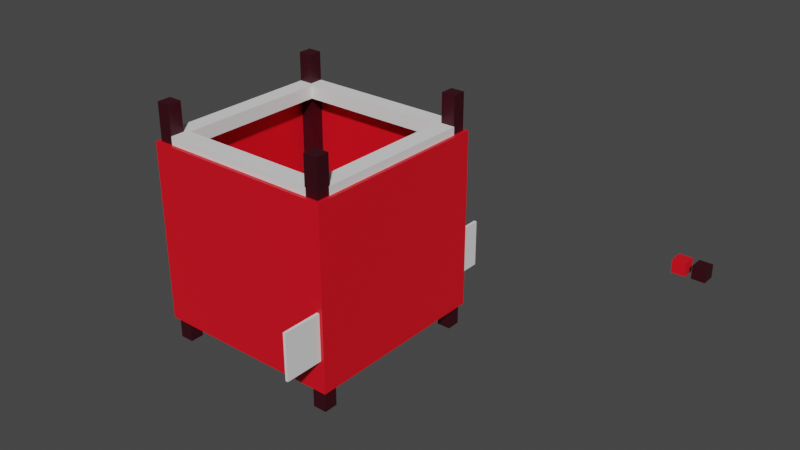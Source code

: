 # Source: room.blend  (saved by Blender 3.1.7; exported with 4.5.12 LTS)
import bpy
from mathutils import Matrix  # noqa: F401  (used for matrix-valued properties, if any)

bpy.ops.wm.read_factory_settings(use_empty=True)
scene = bpy.context.scene
scene.name = 'Scene'

# ---- collections
col_collection = bpy.data.collections.new('Collection'); scene.collection.children.link(col_collection)
col_colone = bpy.data.collections.new('Colone'); col_collection.children.link(col_colone)
col_materials = bpy.data.collections.new('Materials'); col_collection.children.link(col_materials)

# ---- materials (node trees are filled in below, after node groups)
mat_002 = bpy.data.materials.new('Материал.002')
mat_002.use_transparent_shadow = False
mat_x = bpy.data.materials.new('Материал')
mat_x.use_transparent_shadow = False
mat_001 = bpy.data.materials.new('Материал.001')
mat_001.use_transparent_shadow = False
mat_003 = bpy.data.materials.new('Материал.003')
mat_003.use_transparent_shadow = False

# ---- material node trees
mat_002.use_nodes = True; mat_002.node_tree.nodes.clear()
_N = mat_002.node_tree.nodes; _L = mat_002.node_tree.links
n0 = _N.new('ShaderNodeBsdfPrincipled'); n0.name = 'Principled BSDF'; n0.location = (10, 300)
n0.distribution = 'GGX'
n0.subsurface_method = 'RANDOM_WALK_SKIN'
n0.inputs[0].default_value = (0.8, 0.003432, 0.01437, 1.0)
n0.inputs[3].default_value = 1.45
n0.inputs[27].default_value = (0.0, 0.0, 0.0, 1.0)
n0.inputs[28].default_value = 1.0
n1 = _N.new('ShaderNodeOutputMaterial'); n1.name = 'Material Output'; n1.location = (300, 300)
_L.new(n0.outputs[0], n1.inputs[0])
n1.is_active_output = True
mat_x.use_nodes = True; mat_x.node_tree.nodes.clear()
_N = mat_x.node_tree.nodes; _L = mat_x.node_tree.links
n0 = _N.new('ShaderNodeBsdfPrincipled'); n0.name = 'Principled BSDF'; n0.location = (10, 300)
n0.distribution = 'GGX'
n0.subsurface_method = 'RANDOM_WALK_SKIN'
n0.inputs[0].default_value = (0.8, 0.003432, 0.01437, 1.0)
n0.inputs[3].default_value = 1.45
n0.inputs[27].default_value = (0.0, 0.0, 0.0, 1.0)
n0.inputs[28].default_value = 1.0
n1 = _N.new('ShaderNodeOutputMaterial'); n1.name = 'Material Output'; n1.location = (300, 300)
_L.new(n0.outputs[0], n1.inputs[0])
n1.is_active_output = True
mat_001.use_nodes = True; mat_001.node_tree.nodes.clear()
_N = mat_001.node_tree.nodes; _L = mat_001.node_tree.links
n0 = _N.new('ShaderNodeBsdfPrincipled'); n0.name = 'Principled BSDF'; n0.location = (10, 300)
n0.distribution = 'GGX'
n0.subsurface_method = 'RANDOM_WALK_SKIN'
n0.inputs[0].default_value = (0.6664, 0.6685, 0.8, 1.0)
n0.inputs[3].default_value = 1.45
n0.inputs[27].default_value = (0.0, 0.0, 0.0, 1.0)
n0.inputs[28].default_value = 1.0
n1 = _N.new('ShaderNodeOutputMaterial'); n1.name = 'Material Output'; n1.location = (300, 300)
_L.new(n0.outputs[0], n1.inputs[0])
n1.is_active_output = True
mat_003.use_nodes = True; mat_003.node_tree.nodes.clear()
_N = mat_003.node_tree.nodes; _L = mat_003.node_tree.links
n0 = _N.new('ShaderNodeBsdfPrincipled'); n0.name = 'Principled BSDF'; n0.location = (10, 300)
n0.distribution = 'GGX'
n0.subsurface_method = 'RANDOM_WALK_SKIN'
n0.inputs[0].default_value = (0.03569, 0.0, 0.005129, 1.0)
n0.inputs[3].default_value = 1.45
n0.inputs[27].default_value = (0.0, 0.0, 0.0, 1.0)
n0.inputs[28].default_value = 1.0
n1 = _N.new('ShaderNodeOutputMaterial'); n1.name = 'Material Output'; n1.location = (300, 300)
_L.new(n0.outputs[0], n1.inputs[0])
n1.is_active_output = True

# ---- world
world_world = bpy.data.worlds.new('World'); scene.world = world_world
world_world.use_nodes = True; world_world.node_tree.nodes.clear()
_N = world_world.node_tree.nodes; _L = world_world.node_tree.links
n0 = _N.new('ShaderNodeOutputWorld'); n0.name = 'World Output'; n0.location = (300, 300)
n1 = _N.new('ShaderNodeBackground'); n1.name = 'Background'; n1.location = (10, 300)
n1.inputs[0].default_value = (0.05088, 0.05088, 0.05088, 1.0)
_L.new(n1.outputs[0], n0.inputs[0])
n0.is_active_output = True
world_world.color = (0.05088, 0.05088, 0.05088)
world_world.use_sun_shadow = False
world_world.sun_shadow_jitter_overblur = 0.0

# ---- meshes
me_006 = bpy.data.meshes.new('Плоскость.006')
me_006.from_pydata([(-1.0, -1.0, 0.0), (1.0, -1.0, 0.0), (-1.0, 1.0, 0.0), (1.0, 1.0, 0.0)], [], [(0, 1, 3, 2)])
_uv = me_006.uv_layers.new(name='UVКарта')
_uv.uv.foreach_set('vector', [0.0, 0.0, 1.0, 0.0, 1.0, 1.0, 0.0, 1.0])
me_006.materials.append(mat_002)
me_006.use_remesh_fix_poles = True
me_006.use_remesh_preserve_attributes = False
me_006.update()
me_008 = bpy.data.meshes.new('Плоскость.008')
me_008.from_pydata([(-1.0, -1.0, 0.0), (1.0, -1.0, 0.0), (-1.0, 1.0, 0.0), (1.0, 1.0, 0.0)], [], [(0, 1, 3, 2)])
_uv = me_008.uv_layers.new(name='UVКарта')
_uv.uv.foreach_set('vector', [0.0, 0.0, 1.0, 0.0, 1.0, 1.0, 0.0, 1.0])
me_008.materials.append(mat_x)
me_008.use_remesh_fix_poles = True
me_008.use_remesh_preserve_attributes = False
me_008.update()
me_009 = bpy.data.meshes.new('Плоскость.009')
me_009.from_pydata([(-1.0, -1.0, 0.0), (1.0, -1.0, 0.0), (-1.0, 1.0, 0.0), (1.0, 1.0, 0.0)], [], [(0, 1, 3, 2)])
_uv = me_009.uv_layers.new(name='UVКарта')
_uv.uv.foreach_set('vector', [0.0, 0.0, 1.0, 0.0, 1.0, 1.0, 0.0, 1.0])
me_009.materials.append(mat_001)
me_009.use_remesh_fix_poles = True
me_009.use_remesh_preserve_attributes = False
me_009.update()
me_010 = bpy.data.meshes.new('Плоскость.010')
me_010.from_pydata([(-1.0, -1.0, 0.0), (1.0, -1.0, 0.0), (-1.0, 1.0, 0.0), (1.0, 1.0, 0.0)], [], [(0, 1, 3, 2)])
_uv = me_010.uv_layers.new(name='UVКарта')
_uv.uv.foreach_set('vector', [0.0, 0.0, 1.0, 0.0, 1.0, 1.0, 0.0, 1.0])
me_010.materials.append(mat_x)
me_010.use_remesh_fix_poles = True
me_010.use_remesh_preserve_attributes = False
me_010.update()
me_011 = bpy.data.meshes.new('Плоскость.011')
me_011.from_pydata([(-1.0, -1.0, 0.0), (1.0, -1.0, 0.0), (-1.0, 1.0, 0.0), (1.0, 1.0, 0.0)], [], [(0, 1, 3, 2)])
_uv = me_011.uv_layers.new(name='UVКарта')
_uv.uv.foreach_set('vector', [0.0, 0.0, 1.0, 0.0, 1.0, 1.0, 0.0, 1.0])
me_011.materials.append(mat_x)
me_011.use_remesh_fix_poles = True
me_011.use_remesh_preserve_attributes = False
me_011.update()
me_002 = bpy.data.meshes.new('Куб.002')
me_002.from_pydata([(-1.0, -1.0, -1.0), (-0.9624, -0.9624, -0.9624), (-1.0, 1.0, -1.0), (-0.9624, 0.9624, -0.9624), (1.0, -1.0, -1.0), (0.9624, -0.9624, -0.9624), (1.0, 1.0, -1.0), (0.9624, 0.9624, -0.9624), (-1.0, 0.8464, 0.8464), (-1.0, -1.0, 0.8464), (-1.0, 1.0, 0.8464), (1.0, 1.0, 0.8464), (1.0, -1.0, 0.8464), (-0.8464, -1.0, 0.8464), (-0.9624, 0.8464, 0.8464), (-0.9624, 0.9624, 0.8464), (-0.9624, -0.9624, 0.8464), (0.9624, 0.9624, 0.8464), (0.9624, -0.9624, 0.8464), (-0.8464, -0.9624, 0.8464)], [], [(2, 0, 9, 8, 10), (6, 2, 10, 11), (12, 4, 6, 11), (9, 0, 4, 12, 13), (2, 6, 4, 0), (16, 1, 3, 15, 14), (15, 3, 7, 17), (7, 5, 18, 17), (5, 1, 16, 19, 18), (3, 1, 5, 7), (16, 14, 8, 9, 13, 19), (19, 13, 12, 11, 10, 8, 14, 15, 17, 18)])
_uv = me_002.uv_layers.new(name='UVКарта')
_uv.uv.foreach_set('vector', [0.375, 0.25, 0.375, 0.0, 0.6058, 0.0, 0.6058, 0.2308, 0.6058, 0.25, 0.375, 0.5, 0.375, 0.25, 0.6058, 0.25, 0.6058, 0.5, 0.6058, 0.75, 0.375, 0.75, 0.375, 0.5, 0.6058, 0.5, 0.6058, 1.0, 0.375, 1.0, 0.375, 0.75, 0.6058, 0.75, 0.6058, 0.9808, 0.125, 0.5, 0.375, 0.5, 0.375, 0.75, 0.125, 0.75, 0.6099, 0.0, 0.375, 0.0, 0.375, 0.25, 0.6099, 0.25, 0.6099, 0.2349, 0.6099, 0.25, 0.375, 0.25, 0.375, 0.5, 0.6099, 0.5, 0.375, 0.5, 0.375, 0.75, 0.6099, 0.75, 0.6099, 0.5, 0.375, 0.75, 0.375, 1.0, 0.6099, 1.0, 0.6099, 0.9849, 0.6099, 0.75, 0.125, 0.5, 0.125, 0.75, 0.375, 0.75, 0.375, 0.5, 0.1301, 0.7139, 0.1301, 0.5468, 0.1254, 0.5468, 0.1254, 0.7174, 0.1446, 0.7174, 0.1446, 0.7139, 0.1446, 0.7139, 0.1446, 0.7174, 0.3746, 0.7174, 0.3746, 0.5326, 0.1254, 0.5326, 0.1254, 0.5468, 0.1301, 0.5468, 0.1301, 0.5361, 0.3699, 0.5361, 0.3699, 0.7139])
me_002.materials.append(mat_x)
me_002.use_remesh_fix_poles = True
me_002.use_remesh_preserve_attributes = False
me_002.update()
me_008_1 = bpy.data.meshes.new('Куб.008')
me_008_1.from_pydata([(-1.0, -1.0, -1.0), (-1.0, -1.0, 1.0), (-1.0, 1.0, -1.0), (-1.0, 1.0, 1.0), (1.0, -1.0, -1.0), (1.0, -1.0, 1.0), (1.0, 1.0, -1.0), (1.0, 1.0, 1.0)], [], [(0, 1, 3, 2), (2, 3, 7, 6), (6, 7, 5, 4), (4, 5, 1, 0), (2, 6, 4, 0), (7, 3, 1, 5)])
_uv = me_008_1.uv_layers.new(name='UVКарта')
_uv.uv.foreach_set('vector', [0.375, 0.0, 0.625, 0.0, 0.625, 0.25, 0.375, 0.25, 0.375, 0.25, 0.625, 0.25, 0.625, 0.5, 0.375, 0.5, 0.375, 0.5, 0.625, 0.5, 0.625, 0.75, 0.375, 0.75, 0.375, 0.75, 0.625, 0.75, 0.625, 1.0, 0.375, 1.0, 0.125, 0.5, 0.375, 0.5, 0.375, 0.75, 0.125, 0.75, 0.625, 0.5, 0.875, 0.5, 0.875, 0.75, 0.625, 0.75])
me_008_1.materials.append(mat_003)
me_008_1.use_remesh_fix_poles = True
me_008_1.use_remesh_preserve_attributes = False
me_008_1.update()
me_009_1 = bpy.data.meshes.new('Куб.009')
me_009_1.from_pydata([(-1.0, -1.0, -1.0), (-1.0, -1.0, 1.0), (-1.0, 1.0, -1.0), (-1.0, 1.0, 1.0), (1.0, -1.0, -1.0), (1.0, -1.0, 1.0), (1.0, 1.0, -1.0), (1.0, 1.0, 1.0)], [], [(0, 1, 3, 2), (2, 3, 7, 6), (6, 7, 5, 4), (4, 5, 1, 0), (2, 6, 4, 0), (7, 3, 1, 5)])
_uv = me_009_1.uv_layers.new(name='UVКарта')
_uv.uv.foreach_set('vector', [0.375, 0.0, 0.625, 0.0, 0.625, 0.25, 0.375, 0.25, 0.375, 0.25, 0.625, 0.25, 0.625, 0.5, 0.375, 0.5, 0.375, 0.5, 0.625, 0.5, 0.625, 0.75, 0.375, 0.75, 0.375, 0.75, 0.625, 0.75, 0.625, 1.0, 0.375, 1.0, 0.125, 0.5, 0.375, 0.5, 0.375, 0.75, 0.125, 0.75, 0.625, 0.5, 0.875, 0.5, 0.875, 0.75, 0.625, 0.75])
me_009_1.materials.append(mat_003)
me_009_1.use_remesh_fix_poles = True
me_009_1.use_remesh_preserve_attributes = False
me_009_1.update()
me_007 = bpy.data.meshes.new('Куб.007')
me_007.from_pydata([(-1.0, -1.0, -1.0), (-1.0, -1.0, 1.0), (-1.0, 1.0, -1.0), (-1.0, 1.0, 1.0), (1.0, -1.0, -1.0), (1.0, -1.0, 1.0), (1.0, 1.0, -1.0), (1.0, 1.0, 1.0)], [], [(0, 1, 3, 2), (2, 3, 7, 6), (6, 7, 5, 4), (4, 5, 1, 0), (2, 6, 4, 0), (7, 3, 1, 5)])
_uv = me_007.uv_layers.new(name='UVКарта')
_uv.uv.foreach_set('vector', [0.375, 0.0, 0.625, 0.0, 0.625, 0.25, 0.375, 0.25, 0.375, 0.25, 0.625, 0.25, 0.625, 0.5, 0.375, 0.5, 0.375, 0.5, 0.625, 0.5, 0.625, 0.75, 0.375, 0.75, 0.375, 0.75, 0.625, 0.75, 0.625, 1.0, 0.375, 1.0, 0.125, 0.5, 0.375, 0.5, 0.375, 0.75, 0.125, 0.75, 0.625, 0.5, 0.875, 0.5, 0.875, 0.75, 0.625, 0.75])
me_007.materials.append(mat_003)
me_007.use_remesh_fix_poles = True
me_007.use_remesh_preserve_attributes = False
me_007.update()
me_010_1 = bpy.data.meshes.new('Куб.010')
me_010_1.from_pydata([(-1.0, -1.0, -1.0), (-1.0, -1.0, 1.0), (-1.0, 1.0, -1.0), (-1.0, 1.0, 1.0), (1.0, -1.0, -1.0), (1.0, -1.0, 1.0), (1.0, 1.0, -1.0), (1.0, 1.0, 1.0)], [], [(0, 1, 3, 2), (2, 3, 7, 6), (6, 7, 5, 4), (4, 5, 1, 0), (2, 6, 4, 0), (7, 3, 1, 5)])
_uv = me_010_1.uv_layers.new(name='UVКарта')
_uv.uv.foreach_set('vector', [0.375, 0.0, 0.625, 0.0, 0.625, 0.25, 0.375, 0.25, 0.375, 0.25, 0.625, 0.25, 0.625, 0.5, 0.375, 0.5, 0.375, 0.5, 0.625, 0.5, 0.625, 0.75, 0.375, 0.75, 0.375, 0.75, 0.625, 0.75, 0.625, 1.0, 0.375, 1.0, 0.125, 0.5, 0.375, 0.5, 0.375, 0.75, 0.125, 0.75, 0.625, 0.5, 0.875, 0.5, 0.875, 0.75, 0.625, 0.75])
me_010_1.materials.append(mat_003)
me_010_1.use_remesh_fix_poles = True
me_010_1.use_remesh_preserve_attributes = False
me_010_1.update()
me_011_1 = bpy.data.meshes.new('Куб.011')
me_011_1.from_pydata([(-1.0, -1.0, -0.8245), (-1.0, -1.0, 0.821), (-1.0, 1.0, -0.8245), (-1.0, 1.0, 0.821), (0.5286, -1.0, -0.8245), (0.5286, -1.0, 0.821), (0.5286, 1.0, -0.8245), (0.5286, 1.0, 0.821)], [], [(0, 1, 3, 2), (2, 3, 7, 6), (6, 7, 5, 4), (4, 5, 1, 0), (2, 6, 4, 0), (7, 3, 1, 5)])
_uv = me_011_1.uv_layers.new(name='UVКарта')
_uv.uv.foreach_set('vector', [0.375, 0.0, 0.625, 0.0, 0.625, 0.25, 0.375, 0.25, 0.375, 0.25, 0.625, 0.25, 0.625, 0.5, 0.375, 0.5, 0.375, 0.5, 0.625, 0.5, 0.625, 0.75, 0.375, 0.75, 0.375, 0.75, 0.625, 0.75, 0.625, 1.0, 0.375, 1.0, 0.125, 0.5, 0.375, 0.5, 0.375, 0.75, 0.125, 0.75, 0.625, 0.5, 0.875, 0.5, 0.875, 0.75, 0.625, 0.75])
me_011_1.use_remesh_fix_poles = True
me_011_1.use_remesh_preserve_attributes = False
me_011_1.update()
me_012 = bpy.data.meshes.new('Куб.012')
me_012.from_pydata([(-1.0, -1.0, -0.8245), (-1.0, -1.0, 0.821), (-1.0, 1.0, -0.8245), (-1.0, 1.0, 0.821), (0.5286, -1.0, -0.8245), (0.5286, -1.0, 0.821), (0.5286, 1.0, -0.8245), (0.5286, 1.0, 0.821)], [], [(0, 1, 3, 2), (2, 3, 7, 6), (6, 7, 5, 4), (4, 5, 1, 0), (2, 6, 4, 0), (7, 3, 1, 5)])
_uv = me_012.uv_layers.new(name='UVКарта')
_uv.uv.foreach_set('vector', [0.375, 0.0, 0.625, 0.0, 0.625, 0.25, 0.375, 0.25, 0.375, 0.25, 0.625, 0.25, 0.625, 0.5, 0.375, 0.5, 0.375, 0.5, 0.625, 0.5, 0.625, 0.75, 0.375, 0.75, 0.375, 0.75, 0.625, 0.75, 0.625, 1.0, 0.375, 1.0, 0.125, 0.5, 0.375, 0.5, 0.375, 0.75, 0.125, 0.75, 0.625, 0.5, 0.875, 0.5, 0.875, 0.75, 0.625, 0.75])
me_012.use_remesh_fix_poles = True
me_012.use_remesh_preserve_attributes = False
me_012.update()
me_013 = bpy.data.meshes.new('Куб.013')
me_013.from_pydata([(-1.0, -1.0, -0.8245), (-1.0, -1.0, 0.821), (-1.0, 1.0, -0.8245), (-1.0, 1.0, 0.821), (0.5286, -1.0, -0.8245), (0.5286, -1.0, 0.821), (0.5286, 1.0, -0.8245), (0.5286, 1.0, 0.821)], [], [(0, 1, 3, 2), (2, 3, 7, 6), (6, 7, 5, 4), (4, 5, 1, 0), (2, 6, 4, 0), (7, 3, 1, 5)])
_uv = me_013.uv_layers.new(name='UVКарта')
_uv.uv.foreach_set('vector', [0.375, 0.0, 0.625, 0.0, 0.625, 0.25, 0.375, 0.25, 0.375, 0.25, 0.625, 0.25, 0.625, 0.5, 0.375, 0.5, 0.375, 0.5, 0.625, 0.5, 0.625, 0.75, 0.375, 0.75, 0.375, 0.75, 0.625, 0.75, 0.625, 1.0, 0.375, 1.0, 0.125, 0.5, 0.375, 0.5, 0.375, 0.75, 0.125, 0.75, 0.625, 0.5, 0.875, 0.5, 0.875, 0.75, 0.625, 0.75])
me_013.use_remesh_fix_poles = True
me_013.use_remesh_preserve_attributes = False
me_013.update()
me_014 = bpy.data.meshes.new('Куб.014')
me_014.from_pydata([(-1.0, -1.0, -0.8245), (-1.0, -1.0, 0.821), (-1.0, 1.0, -0.8245), (-1.0, 1.0, 0.821), (0.5286, -1.0, -0.8245), (0.5286, -1.0, 0.821), (0.5286, 1.0, -0.8245), (0.5286, 1.0, 0.821)], [], [(0, 1, 3, 2), (2, 3, 7, 6), (6, 7, 5, 4), (4, 5, 1, 0), (2, 6, 4, 0), (7, 3, 1, 5)])
_uv = me_014.uv_layers.new(name='UVКарта')
_uv.uv.foreach_set('vector', [0.375, 0.0, 0.625, 0.0, 0.625, 0.25, 0.375, 0.25, 0.375, 0.25, 0.625, 0.25, 0.625, 0.5, 0.375, 0.5, 0.375, 0.5, 0.625, 0.5, 0.625, 0.75, 0.375, 0.75, 0.375, 0.75, 0.625, 0.75, 0.625, 1.0, 0.375, 1.0, 0.125, 0.5, 0.375, 0.5, 0.375, 0.75, 0.125, 0.75, 0.625, 0.5, 0.875, 0.5, 0.875, 0.75, 0.625, 0.75])
me_014.use_remesh_fix_poles = True
me_014.use_remesh_preserve_attributes = False
me_014.update()
me_015 = bpy.data.meshes.new('Куб.015')
me_015.from_pydata([(-1.0, -0.6119, -1.0), (-0.9088, -0.1201, -0.8876), (-1.0, -0.6119, 1.675), (-0.9088, -0.1201, 1.544), (-1.0, 0.6442, -1.0), (-1.0, 0.6442, 1.675), (1.0, -0.6119, -1.0), (0.9088, -0.1201, -0.8876), (1.0, -0.6119, 1.675), (0.9088, -0.1201, 1.544), (1.0, 0.6442, -1.0), (1.0, 0.6442, 1.675), (-0.9088, 0.6442, 1.544), (-0.9088, 0.6442, -0.8876), (0.9088, 0.6442, -0.8876), (0.9088, 0.6442, 1.544)], [], [(0, 2, 5, 4), (4, 5, 11, 10, 14, 15, 12, 13), (10, 4, 13, 14), (10, 11, 8, 6), (6, 8, 2, 0), (4, 10, 6, 0), (11, 5, 2, 8), (12, 3, 1, 13), (14, 7, 9, 15), (7, 1, 3, 9), (13, 1, 7, 14), (9, 3, 12, 15)])
_uv = me_015.uv_layers.new(name='UVКарта')
_uv.uv.foreach_set('vector', [0.375, 0.0, 0.625, 0.0, 0.625, 0.25, 0.375, 0.25, 0.375, 0.25, 0.625, 0.25, 0.625, 0.5, 0.375, 0.5, 0.3855, 0.4886, 0.6127, 0.4886, 0.6127, 0.2614, 0.3855, 0.2614, 0.375, 0.5, 0.375, 0.25, 0.3855, 0.2614, 0.3855, 0.4886, 0.375, 0.5, 0.625, 0.5, 0.625, 0.75, 0.375, 0.75, 0.375, 0.75, 0.625, 0.75, 0.625, 1.0, 0.375, 1.0, 0.125, 0.5, 0.375, 0.5, 0.375, 0.75, 0.125, 0.75, 0.625, 0.5, 0.875, 0.5, 0.875, 0.75, 0.625, 0.75, 0.625, 0.08946, 0.625, 0.0, 0.375, 0.0, 0.375, 0.08946, 0.375, 0.6605, 0.375, 0.75, 0.625, 0.75, 0.625, 0.6605, 0.375, 0.75, 0.375, 1.0, 0.625, 1.0, 0.625, 0.75, 0.125, 0.6605, 0.125, 0.75, 0.375, 0.75, 0.375, 0.6605, 0.625, 0.75, 0.875, 0.75, 0.875, 0.6605, 0.625, 0.6605])
me_015.materials.append(mat_003)
me_015.materials.append(mat_003)
me_015.materials.append(mat_003)
me_015.use_remesh_fix_poles = True
me_015.use_remesh_preserve_attributes = False
me_015.update()
me_017 = bpy.data.meshes.new('Куб.017')
me_017.from_pydata([(-1.0, -1.0, -1.0), (-1.0, -1.0, 1.0), (-1.0, 0.8739, -1.0), (-1.0, 0.8739, 1.0), (1.0, -1.0, -1.0), (1.0, -1.0, 1.0), (1.0, 0.8739, -1.0), (1.0, 0.8739, 1.0)], [], [(0, 1, 3, 2), (2, 3, 7, 6), (6, 7, 5, 4), (4, 5, 1, 0), (2, 6, 4, 0), (7, 3, 1, 5)])
_uv = me_017.uv_layers.new(name='UVКарта')
_uv.uv.foreach_set('vector', [0.375, 0.0, 0.625, 0.0, 0.625, 0.25, 0.375, 0.25, 0.375, 0.25, 0.625, 0.25, 0.625, 0.5, 0.375, 0.5, 0.375, 0.5, 0.625, 0.5, 0.625, 0.75, 0.375, 0.75, 0.375, 0.75, 0.625, 0.75, 0.625, 1.0, 0.375, 1.0, 0.125, 0.5, 0.375, 0.5, 0.375, 0.75, 0.125, 0.75, 0.625, 0.5, 0.875, 0.5, 0.875, 0.75, 0.625, 0.75])
me_017.use_remesh_fix_poles = True
me_017.use_remesh_preserve_attributes = False
me_017.update()
me_red_color_for_room = bpy.data.meshes.new('red color for room')
me_red_color_for_room.from_pydata([(-1.0, -1.0, -1.0), (-1.0, -1.0, 1.0), (-1.0, 1.0, -1.0), (-1.0, 1.0, 1.0), (1.0, -1.0, -1.0), (1.0, -1.0, 1.0), (1.0, 1.0, -1.0), (1.0, 1.0, 1.0)], [], [(0, 1, 3, 2), (2, 3, 7, 6), (6, 7, 5, 4), (4, 5, 1, 0), (2, 6, 4, 0), (7, 3, 1, 5)])
_uv = me_red_color_for_room.uv_layers.new(name='UVКарта')
_uv.uv.foreach_set('vector', [0.375, 0.0, 0.625, 0.0, 0.625, 0.25, 0.375, 0.25, 0.375, 0.25, 0.625, 0.25, 0.625, 0.5, 0.375, 0.5, 0.375, 0.5, 0.625, 0.5, 0.625, 0.75, 0.375, 0.75, 0.375, 0.75, 0.625, 0.75, 0.625, 1.0, 0.375, 1.0, 0.125, 0.5, 0.375, 0.5, 0.375, 0.75, 0.125, 0.75, 0.625, 0.5, 0.875, 0.5, 0.875, 0.75, 0.625, 0.75])
me_red_color_for_room.materials.append(mat_002)
me_red_color_for_room.use_remesh_fix_poles = True
me_red_color_for_room.use_remesh_preserve_attributes = False
me_red_color_for_room.update()
me_brown_color = bpy.data.meshes.new('brown color')
me_brown_color.from_pydata([(-1.0, -1.0, -1.0), (-1.0, -1.0, 1.0), (-1.0, 1.0, -1.0), (-1.0, 1.0, 1.0), (1.0, -1.0, -1.0), (1.0, -1.0, 1.0), (1.0, 1.0, -1.0), (1.0, 1.0, 1.0)], [], [(0, 1, 3, 2), (2, 3, 7, 6), (6, 7, 5, 4), (4, 5, 1, 0), (2, 6, 4, 0), (7, 3, 1, 5)])
_uv = me_brown_color.uv_layers.new(name='UVКарта')
_uv.uv.foreach_set('vector', [0.375, 0.0, 0.625, 0.0, 0.625, 0.25, 0.375, 0.25, 0.375, 0.25, 0.625, 0.25, 0.625, 0.5, 0.375, 0.5, 0.375, 0.5, 0.625, 0.5, 0.625, 0.75, 0.375, 0.75, 0.375, 0.75, 0.625, 0.75, 0.625, 1.0, 0.375, 1.0, 0.125, 0.5, 0.375, 0.5, 0.375, 0.75, 0.125, 0.75, 0.625, 0.5, 0.875, 0.5, 0.875, 0.75, 0.625, 0.75])
me_brown_color.materials.append(mat_003)
me_brown_color.use_remesh_fix_poles = True
me_brown_color.use_remesh_preserve_attributes = False
me_brown_color.update()

# ---- objects
ob_x = bpy.data.objects.new('Плоскость', me_006)
ob_001 = bpy.data.objects.new('Плоскость.001', me_008)
ob_002 = bpy.data.objects.new('Плоскость.002', me_009)
ob_003 = bpy.data.objects.new('Плоскость.003', me_010)
ob_004 = bpy.data.objects.new('Плоскость.004', me_011)
ob_x_1 = bpy.data.objects.new('Куб', me_002)
ob_colone1 = bpy.data.objects.new('Colone1', me_008_1)
ob_colone2 = bpy.data.objects.new('Colone2', me_009_1)
ob_colone3 = bpy.data.objects.new('Colone3', me_007)
ob_colone4 = bpy.data.objects.new('Colone4', me_010_1)
ob_rotatecolone1 = bpy.data.objects.new('RotateColone1', me_011_1)
ob_rotatecolone2 = bpy.data.objects.new('RotateColone2', me_012)
ob_rotatecolone3 = bpy.data.objects.new('RotateColone3', me_013)
ob_rotatecolone4 = bpy.data.objects.new('RotateColone4', me_014)
ob_plita = bpy.data.objects.new('Plita', me_015)
ob_002_1 = bpy.data.objects.new('Куб.002', me_017)
ob_red_color_for_room = bpy.data.objects.new('Red color for room', me_red_color_for_room)
ob_brown = bpy.data.objects.new('brown', me_brown_color)

# ---- transforms, parenting, visibility, modifiers, constraints
ob_x.location = (-18.77, 0.0, 0.0)
ob_x.scale = (4.425, 4.425, 4.425)
ob_001.location = (-18.77, -4.383, 4.374)
ob_001.rotation_euler = (1.571, -0.0, 0.0)
ob_001.scale = (4.425, 4.425, 4.425)
ob_002.location = (0.0, 0.0, -3.004)
ob_002.scale = (9.918, 9.918, 9.918)
ob_003.location = (-18.77, 4.373, 4.374)
ob_003.rotation_euler = (1.571, -0.0, 0.0)
ob_003.scale = (4.425, 4.425, 4.425)
ob_004.location = (-22.9, 0.03101, 4.374)
ob_004.rotation_euler = (1.571, -0.0, -1.571)
ob_004.scale = (4.425, 4.425, 4.425)
ob_x_1.location = (0.0, 0.0, 6.0)
ob_x_1.scale = (14.09, 14.09, 14.09)
ob_colone1.location = (-12.57, 12.58, 6.029)
ob_colone1.scale = (1.0, 1.0, 17.27)
ob_colone2.location = (12.58, -12.58, 6.029)
ob_colone2.scale = (1.0, 1.0, 17.27)
ob_colone3.location = (12.58, 12.58, 6.029)
ob_colone3.scale = (1.0, 1.0, 17.27)
ob_colone4.location = (-12.57, -12.58, 6.029)
ob_colone4.scale = (1.0, 1.0, 17.27)
ob_rotatecolone1.location = (12.72, 0.0, 18.14)
ob_rotatecolone1.rotation_euler = (-1.571, -0.0, 0.0)
ob_rotatecolone1.scale = (1.696, 0.9586, 14.16)
ob_rotatecolone2.location = (-11.88, 0.0, 18.14)
ob_rotatecolone2.rotation_euler = (-1.571, -0.0, 0.0)
ob_rotatecolone2.scale = (1.696, 0.9586, 14.16)
ob_rotatecolone3.location = (0.08096, -12.68, 18.14)
ob_rotatecolone3.rotation_euler = (-1.571, -0.0, 4.712)
ob_rotatecolone3.scale = (1.696, 0.9586, 14.16)
ob_rotatecolone4.location = (0.08587, 11.9, 18.14)
ob_rotatecolone4.rotation_euler = (-1.571, -0.0, 4.712)
ob_rotatecolone4.scale = (1.696, 0.9586, 14.16)
ob_plita.location = (13.17, 15.02, -0.7718)
ob_plita.rotation_euler = (0.0, -0.0, -1.571)
ob_plita.scale = (1.7, -0.1941, 2.206)
_m = ob_plita.modifiers.new('Массив', 'ARRAY')
_m.count = 9
_m.relative_offset_displace = (1.2, 0.0, 0.0)
ob_002_1.location = (13.43, 0.0, 0.0)
ob_002_1.scale = (0.1976, 19.74, 3.367)
ob_red_color_for_room.location = (38.53, 29.85, 0.0)
ob_brown.location = (41.32, 30.12, -0.1024)

# ---- collection membership
col_collection.objects.link(ob_x)
col_collection.objects.link(ob_001)
col_collection.objects.link(ob_002)
col_collection.objects.link(ob_003)
col_collection.objects.link(ob_004)
col_collection.objects.link(ob_x_1)
col_colone.objects.link(ob_colone1)
col_colone.objects.link(ob_colone2)
col_colone.objects.link(ob_colone3)
col_colone.objects.link(ob_colone4)
col_colone.objects.link(ob_rotatecolone1)
col_colone.objects.link(ob_rotatecolone2)
col_colone.objects.link(ob_rotatecolone3)
col_colone.objects.link(ob_rotatecolone4)
col_colone.objects.link(ob_plita)
col_colone.objects.link(ob_002_1)
col_materials.objects.link(ob_red_color_for_room)
col_materials.objects.link(ob_brown)

# ---- scene / render settings (as saved in the file)
scene.frame_start = 1; scene.frame_end = 250; scene.frame_set(1)
scene.render.engine = 'BLENDER_EEVEE_NEXT'
scene.cycles.sampling_pattern = 'TABULATED_SOBOL'
scene.cycles.use_light_tree = False
scene.view_settings.view_transform = 'Filmic'
bpy.context.view_layer.update()

# ---- added for rendering (the .blend has no active camera and no usable light): camera, sun
cam_auto = bpy.data.cameras.new('AutoCamera')
cam_auto.lens = 50.0
cam_auto.sensor_width = 36.0
cam_auto.clip_end = 1458.78
ob_auto_camera = bpy.data.objects.new('AutoCamera', cam_auto)
scene.collection.objects.link(ob_auto_camera)
ob_auto_camera.location = (92.6888, -94.0563, 72.5261)
ob_auto_camera.rotation_euler = (1.09748, -7.21219e-08, 0.694738)
scene.camera = ob_auto_camera
light_auto_sun = bpy.data.lights.new('AutoSun', 'SUN')
light_auto_sun.energy = 3.0
light_auto_sun.angle = 0.0523599
ob_auto_sun = bpy.data.objects.new('AutoSun', light_auto_sun)
scene.collection.objects.link(ob_auto_sun)
ob_auto_sun.rotation_euler = (0.872665, 0.174533, 0.523599)
bpy.context.view_layer.update()
